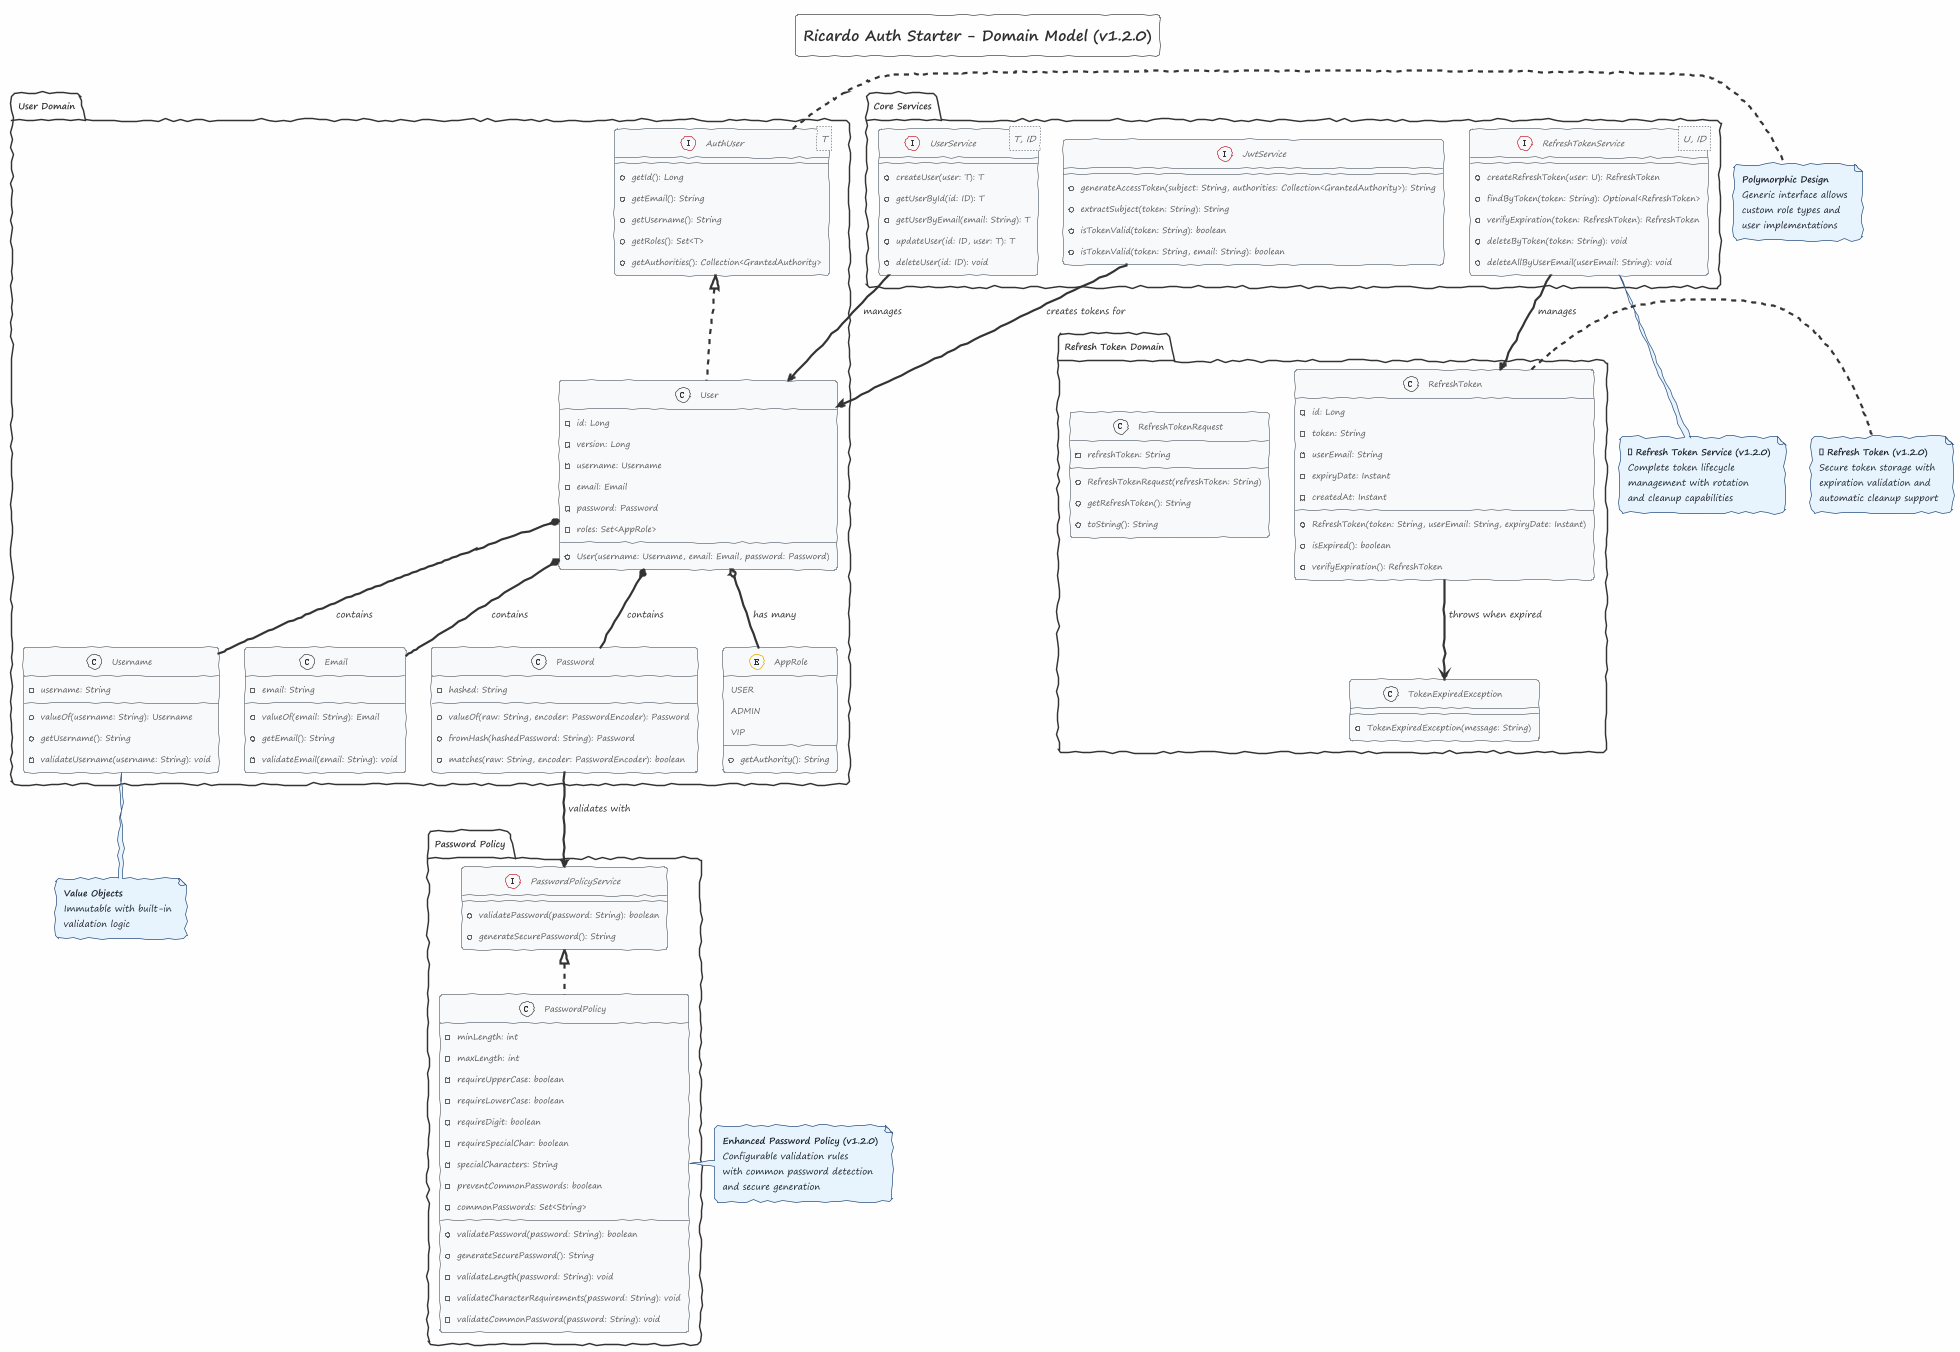

The diagram above was rendered by PlantUML. Its source (embedded in the PNG):
@startuml Auth Starter - Domain Model

!theme sketchy-outline
skinparam backgroundColor #FEFEFE
skinparam classBackgroundColor #F8F9FA
skinparam classBorderColor #6C757D
skinparam noteBackgroundColor #E8F4FD
skinparam noteBorderColor #2C5282
skinparam noteFontColor #1A202C

title Ricardo Auth Starter - Domain Model (v1.2.0)

package "User Domain" {
    interface "AuthUser<T>" as AuthUser {
        +getId(): Long
        +getEmail(): String
        +getUsername(): String
        +getRoles(): Set<T>
        +getAuthorities(): Collection<GrantedAuthority>
    }

    class User {
        -id: Long
        -version: Long
        -username: Username
        -email: Email
        -password: Password
        -roles: Set<AppRole>
        +User(username: Username, email: Email, password: Password)
    }

    class Username {
        -username: String
        +valueOf(username: String): Username
        +getUsername(): String
        -validateUsername(username: String): void
    }

    class Email {
        -email: String
        +valueOf(email: String): Email
        +getEmail(): String
        -validateEmail(email: String): void
    }

    class Password {
        -hashed: String
        +valueOf(raw: String, encoder: PasswordEncoder): Password
        +fromHash(hashedPassword: String): Password
        +matches(raw: String, encoder: PasswordEncoder): boolean
    }

    enum AppRole {
        USER
        ADMIN
        VIP
        +getAuthority(): String
    }

    User .up.|> AuthUser
    User *-- Username : contains
    User *-- Email : contains
    User *-- Password : contains
    User o-- AppRole : has many
}

package "Refresh Token Domain" {
    class RefreshToken {
        -id: Long
        -token: String
        -userEmail: String
        -expiryDate: Instant
        -createdAt: Instant
        +RefreshToken(token: String, userEmail: String, expiryDate: Instant)
        +isExpired(): boolean
        +verifyExpiration(): RefreshToken
    }
    
    class RefreshTokenRequest {
        -refreshToken: String
        +RefreshTokenRequest(refreshToken: String)
        +getRefreshToken(): String
        +toString(): String
    }
    
    class TokenExpiredException {
        +TokenExpiredException(message: String)
    }
    
    RefreshToken --> TokenExpiredException : throws when expired
}

package "Password Policy" {
    interface PasswordPolicyService {
        +validatePassword(password: String): boolean
        +generateSecurePassword(): String
    }

    class PasswordPolicy {
        -minLength: int
        -maxLength: int
        -requireUpperCase: boolean
        -requireLowerCase: boolean
        -requireDigit: boolean
        -requireSpecialChar: boolean
        -specialCharacters: String
        -preventCommonPasswords: boolean
        -commonPasswords: Set<String>
        +validatePassword(password: String): boolean
        +generateSecurePassword(): String
        -validateLength(password: String): void
        -validateCharacterRequirements(password: String): void
        -validateCommonPassword(password: String): void
    }

    PasswordPolicy .up.|> PasswordPolicyService
    Password --> PasswordPolicyService : validates with
}

package "Core Services" {
    interface "UserService<T, ID>" as UserService {
        +createUser(user: T): T
        +getUserById(id: ID): T
        +getUserByEmail(email: String): T
        +updateUser(id: ID, user: T): T
        +deleteUser(id: ID): void
    }
    
    interface JwtService {
        +generateAccessToken(subject: String, authorities: Collection<GrantedAuthority>): String
        +extractSubject(token: String): String
        +isTokenValid(token: String): boolean
        +isTokenValid(token: String, email: String): boolean
    }
    
    interface "RefreshTokenService<U, ID>" as RefreshTokenService {
        +createRefreshToken(user: U): RefreshToken
        +findByToken(token: String): Optional<RefreshToken>
        +verifyExpiration(token: RefreshToken): RefreshToken
        +deleteByToken(token: String): void
        +deleteAllByUserEmail(userEmail: String): void
    }
    
    UserService --> User : manages
    RefreshTokenService --> RefreshToken : manages
    JwtService --> User : creates tokens for
}

note right of AuthUser #E8F4FD
  **Polymorphic Design**
  Generic interface allows
  custom role types and
  user implementations
end note

note bottom of Username #E8F4FD
  **Value Objects**
  Immutable with built-in
  validation logic
end note

note right of RefreshToken #E8F4FD
  **🆕 Refresh Token (v1.2.0)**
  Secure token storage with
  expiration validation and
  automatic cleanup support
end note

note right of PasswordPolicy #E8F4FD
  **Enhanced Password Policy (v1.2.0)**
  Configurable validation rules
  with common password detection
  and secure generation
end note

note bottom of RefreshTokenService #E8F4FD
  **🆕 Refresh Token Service (v1.2.0)**
  Complete token lifecycle
  management with rotation
  and cleanup capabilities
end note

@enduml